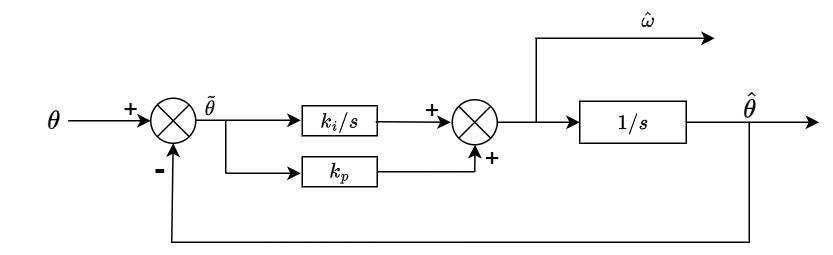

The diagram above was exported from draw.io. Its source (the exported page's mxGraphModel, read from the mxfile embedded in the PNG):
<mxGraphModel dx="1042" dy="626" grid="0" gridSize="10" guides="1" tooltips="1" connect="1" arrows="1" fold="1" page="1" pageScale="1" pageWidth="827" pageHeight="1169" math="1" shadow="0">
  <root>
    <mxCell id="0" />
    <mxCell id="1" parent="0" />
    <mxCell id="B8XZGfVuFWy0DlowgU1N-71" value="" style="edgeStyle=orthogonalEdgeStyle;rounded=0;orthogonalLoop=1;jettySize=auto;html=1;" parent="1" source="B8XZGfVuFWy0DlowgU1N-5" target="B8XZGfVuFWy0DlowgU1N-7" edge="1">
      <mxGeometry relative="1" as="geometry" />
    </mxCell>
    <mxCell id="B8XZGfVuFWy0DlowgU1N-5" value="&lt;font style=&quot;font-size: 15px;&quot;&gt;$$\theta$$&lt;/font&gt;" style="text;html=1;align=center;verticalAlign=middle;whiteSpace=wrap;rounded=0;" parent="1" vertex="1">
      <mxGeometry x="225" y="203" width="20" height="24" as="geometry" />
    </mxCell>
    <mxCell id="B8XZGfVuFWy0DlowgU1N-7" value="" style="shape=sumEllipse;perimeter=ellipsePerimeter;whiteSpace=wrap;html=1;backgroundOutline=1;" parent="1" vertex="1">
      <mxGeometry x="300" y="200" width="30" height="30" as="geometry" />
    </mxCell>
    <mxCell id="B8XZGfVuFWy0DlowgU1N-23" value="" style="endArrow=classic;html=1;rounded=0;" parent="1" edge="1">
      <mxGeometry width="50" height="50" relative="1" as="geometry">
        <mxPoint x="330" y="214.66" as="sourcePoint" />
        <mxPoint x="400" y="214.66" as="targetPoint" />
      </mxGeometry>
    </mxCell>
    <mxCell id="B8XZGfVuFWy0DlowgU1N-26" value="$$k_i / s$$" style="rounded=0;whiteSpace=wrap;html=1;" parent="1" vertex="1">
      <mxGeometry x="401" y="205" width="50" height="20" as="geometry" />
    </mxCell>
    <mxCell id="B8XZGfVuFWy0DlowgU1N-30" value="" style="endArrow=classic;html=1;rounded=0;" parent="1" edge="1">
      <mxGeometry width="50" height="50" relative="1" as="geometry">
        <mxPoint x="350" y="250" as="sourcePoint" />
        <mxPoint x="400" y="250" as="targetPoint" />
      </mxGeometry>
    </mxCell>
    <mxCell id="B8XZGfVuFWy0DlowgU1N-32" value="" style="endArrow=none;html=1;rounded=0;" parent="1" edge="1">
      <mxGeometry width="50" height="50" relative="1" as="geometry">
        <mxPoint x="350" y="250" as="sourcePoint" />
        <mxPoint x="350" y="215" as="targetPoint" />
      </mxGeometry>
    </mxCell>
    <mxCell id="B8XZGfVuFWy0DlowgU1N-38" value="$$k_p$$" style="rounded=0;whiteSpace=wrap;html=1;" parent="1" vertex="1">
      <mxGeometry x="401" y="239" width="50" height="20" as="geometry" />
    </mxCell>
    <mxCell id="B8XZGfVuFWy0DlowgU1N-63" value="" style="edgeStyle=orthogonalEdgeStyle;rounded=0;orthogonalLoop=1;jettySize=auto;html=1;" parent="1" source="B8XZGfVuFWy0DlowgU1N-40" target="B8XZGfVuFWy0DlowgU1N-59" edge="1">
      <mxGeometry relative="1" as="geometry" />
    </mxCell>
    <mxCell id="B8XZGfVuFWy0DlowgU1N-40" value="" style="shape=sumEllipse;perimeter=ellipsePerimeter;whiteSpace=wrap;html=1;backgroundOutline=1;" parent="1" vertex="1">
      <mxGeometry x="501" y="201" width="30" height="30" as="geometry" />
    </mxCell>
    <mxCell id="B8XZGfVuFWy0DlowgU1N-41" value="" style="endArrow=classic;html=1;rounded=0;" parent="1" edge="1">
      <mxGeometry width="50" height="50" relative="1" as="geometry">
        <mxPoint x="450" y="215.66" as="sourcePoint" />
        <mxPoint x="500" y="216" as="targetPoint" />
      </mxGeometry>
    </mxCell>
    <mxCell id="B8XZGfVuFWy0DlowgU1N-53" value="" style="endArrow=classic;html=1;rounded=0;entryX=0.603;entryY=-0.008;entryDx=0;entryDy=0;entryPerimeter=0;" parent="1" edge="1">
      <mxGeometry width="50" height="50" relative="1" as="geometry">
        <mxPoint x="516" y="249" as="sourcePoint" />
        <mxPoint x="516.1979999999999" y="230.99999999999997" as="targetPoint" />
      </mxGeometry>
    </mxCell>
    <mxCell id="B8XZGfVuFWy0DlowgU1N-57" value="" style="endArrow=none;html=1;rounded=0;miterlimit=2;" parent="1" edge="1">
      <mxGeometry width="50" height="50" relative="1" as="geometry">
        <mxPoint x="451" y="249" as="sourcePoint" />
        <mxPoint x="516" y="249" as="targetPoint" />
      </mxGeometry>
    </mxCell>
    <mxCell id="B8XZGfVuFWy0DlowgU1N-80" style="edgeStyle=orthogonalEdgeStyle;rounded=0;orthogonalLoop=1;jettySize=auto;html=1;" parent="1" source="B8XZGfVuFWy0DlowgU1N-59" edge="1">
      <mxGeometry relative="1" as="geometry">
        <mxPoint x="745.6295753761574" y="216" as="targetPoint" />
      </mxGeometry>
    </mxCell>
    <mxCell id="B8XZGfVuFWy0DlowgU1N-59" value="$$1/s$$" style="rounded=0;whiteSpace=wrap;html=1;" parent="1" vertex="1">
      <mxGeometry x="586" y="202" width="71" height="28" as="geometry" />
    </mxCell>
    <mxCell id="B8XZGfVuFWy0DlowgU1N-72" value="$$\tilde{\theta}$$" style="text;html=1;align=center;verticalAlign=middle;resizable=0;points=[];autosize=1;strokeColor=none;fillColor=none;" parent="1" vertex="1">
      <mxGeometry x="285" y="192" width="108" height="26" as="geometry" />
    </mxCell>
    <mxCell id="B8XZGfVuFWy0DlowgU1N-75" value="" style="endArrow=classic;html=1;rounded=0;" parent="1" edge="1">
      <mxGeometry width="50" height="50" relative="1" as="geometry">
        <mxPoint x="556.5" y="160" as="sourcePoint" />
        <mxPoint x="676" y="160" as="targetPoint" />
      </mxGeometry>
    </mxCell>
    <mxCell id="B8XZGfVuFWy0DlowgU1N-78" value="" style="endArrow=none;html=1;rounded=0;" parent="1" edge="1">
      <mxGeometry width="50" height="50" relative="1" as="geometry">
        <mxPoint x="557" y="216" as="sourcePoint" />
        <mxPoint x="557" y="160" as="targetPoint" />
      </mxGeometry>
    </mxCell>
    <mxCell id="B8XZGfVuFWy0DlowgU1N-79" value="$$\hat{\omega}$$" style="text;html=1;align=center;verticalAlign=middle;resizable=0;points=[];autosize=1;strokeColor=none;fillColor=none;" parent="1" vertex="1">
      <mxGeometry x="574" y="135" width="113" height="26" as="geometry" />
    </mxCell>
    <mxCell id="B8XZGfVuFWy0DlowgU1N-82" value="&lt;font style=&quot;font-size: 15px;&quot;&gt;$$\hat{\theta}$$&lt;/font&gt;" style="text;html=1;align=center;verticalAlign=middle;whiteSpace=wrap;rounded=0;" parent="1" vertex="1">
      <mxGeometry x="669" y="190" width="60" height="30" as="geometry" />
    </mxCell>
    <mxCell id="B8XZGfVuFWy0DlowgU1N-87" style="edgeStyle=orthogonalEdgeStyle;rounded=0;orthogonalLoop=1;jettySize=auto;html=1;entryX=0.5;entryY=1;entryDx=0;entryDy=0;" parent="1" target="B8XZGfVuFWy0DlowgU1N-7" edge="1">
      <mxGeometry relative="1" as="geometry">
        <mxPoint x="313.9394050366951" y="234.0909127900095" as="targetPoint" />
        <mxPoint x="699" y="216" as="sourcePoint" />
        <Array as="points">
          <mxPoint x="699" y="296" />
          <mxPoint x="314" y="296" />
          <mxPoint x="314" y="230" />
        </Array>
      </mxGeometry>
    </mxCell>
    <mxCell id="B8XZGfVuFWy0DlowgU1N-88" value="&lt;font style=&quot;font-size: 17px;&quot;&gt;+&lt;/font&gt;" style="text;html=1;align=center;verticalAlign=middle;resizable=0;points=[];autosize=1;strokeColor=none;fillColor=none;" parent="1" vertex="1">
      <mxGeometry x="272" y="192" width="28" height="32" as="geometry" />
    </mxCell>
    <mxCell id="B8XZGfVuFWy0DlowgU1N-89" value="&lt;b&gt;&lt;font style=&quot;font-size: 21px;&quot;&gt;-&lt;/font&gt;&lt;/b&gt;" style="text;html=1;align=center;verticalAlign=middle;resizable=0;points=[];autosize=1;strokeColor=none;fillColor=none;" parent="1" vertex="1">
      <mxGeometry x="292" y="227" width="25" height="37" as="geometry" />
    </mxCell>
    <mxCell id="B8XZGfVuFWy0DlowgU1N-90" value="&lt;font style=&quot;font-size: 17px;&quot;&gt;+&lt;/font&gt;" style="text;html=1;align=center;verticalAlign=middle;resizable=0;points=[];autosize=1;strokeColor=none;fillColor=none;" parent="1" vertex="1">
      <mxGeometry x="473" y="193" width="28" height="32" as="geometry" />
    </mxCell>
    <mxCell id="B8XZGfVuFWy0DlowgU1N-91" value="&lt;font style=&quot;font-size: 17px;&quot;&gt;+&lt;/font&gt;" style="text;html=1;align=center;verticalAlign=middle;resizable=0;points=[];autosize=1;strokeColor=none;fillColor=none;" parent="1" vertex="1">
      <mxGeometry x="513" y="225" width="28" height="32" as="geometry" />
    </mxCell>
  </root>
</mxGraphModel>